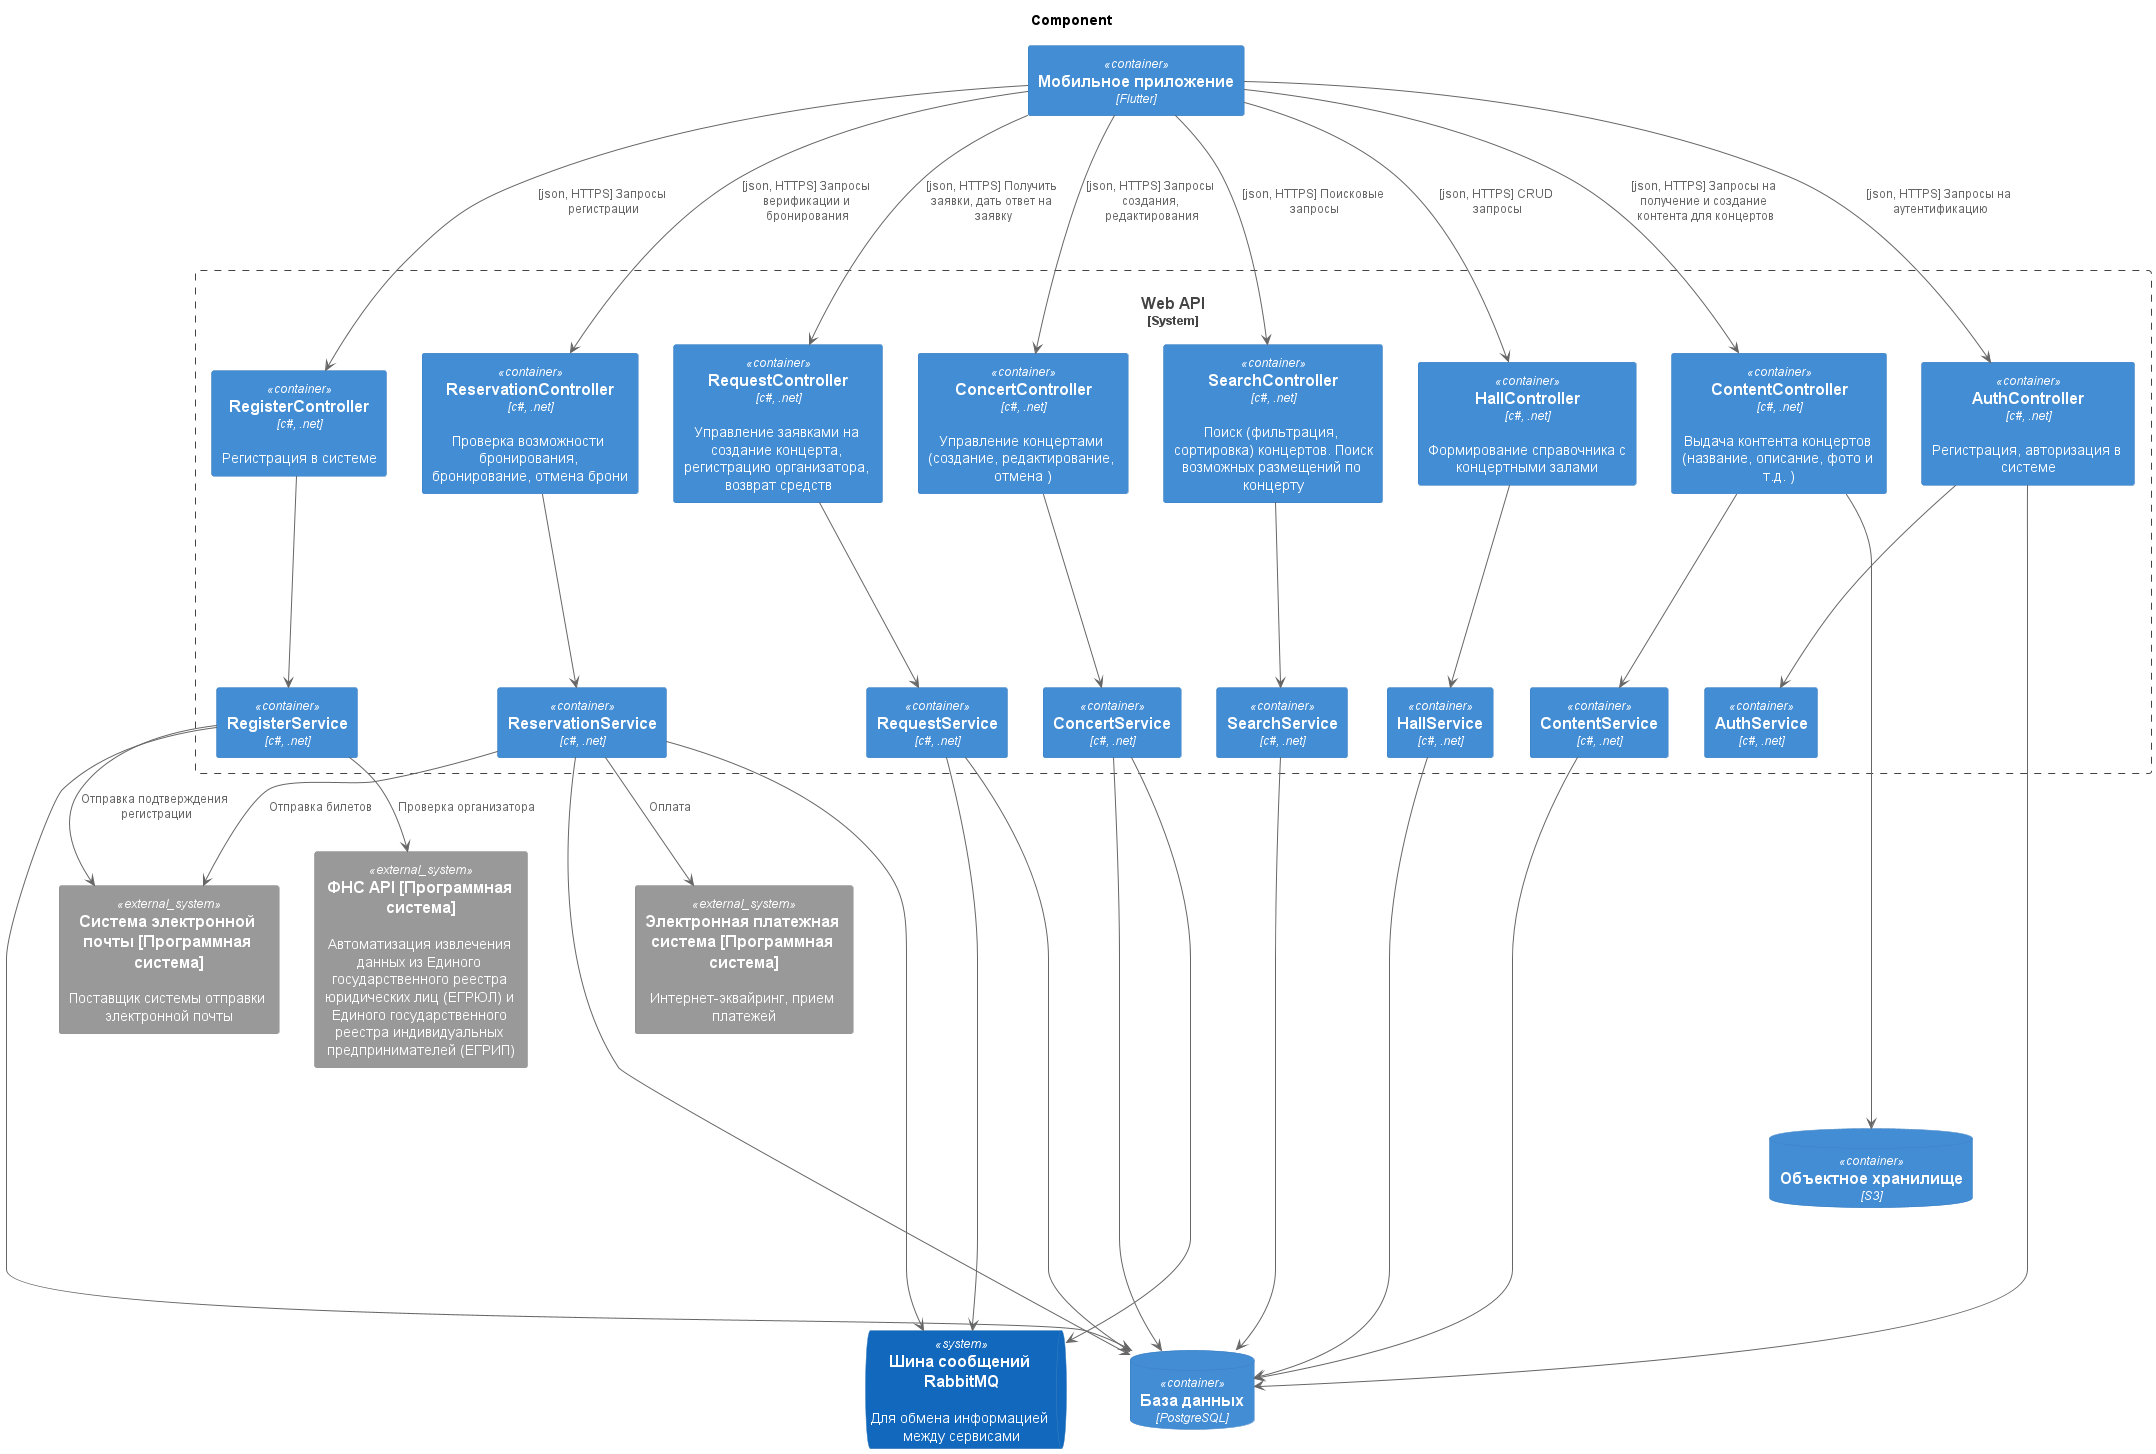

The diagram above was rendered by PlantUML. Its source (embedded in the PNG):
@startuml
!include https://raw.githubusercontent.com/plantuml-stdlib/C4-PlantUML/master/C4_Container.puml

title Component

Container(mobile_app, "Мобильное приложение", "Flutter", "")

System_Boundary(message_processing_system, "Web API"){

    Container(register_controller, "RegisterController", "c#, .net", "Регистрация в системе")

    Container(reservation_controller, "ReservationController", "c#, .net", "Проверка возможности бронирования, бронирование, отмена брони")

    Container(request_controller, "RequestController", "c#, .net", "Управление заявками на создание концерта, регистрацию организатора, возврат средств")

    Container(concert_controller, "ConcertController", "c#, .net", "Управление концертами (создание, редактирование, отмена )")

    Container(search_controller, "SearchController", "c#, .net", "Поиск (фильтрация, сортировка) концертов. Поиск возможных размещений по концерту")

    Container(content_controller, "ContentController", "c#, .net", "Выдача контента концертов (название, описание, фото и т.д. )")

    Container(hall_controller, "HallController", "c#, .net", "Формирование справочника с концертными залами")

    Container(auth_controller, "AuthController", "c#, .net", "Регистрация, авторизация в системе")




    Container(register_service, "RegisterService", "c#, .net", "")

    Container(reservation_service, "ReservationService", "c#, .net", "")

    Container(request_service, "RequestService", "c#, .net", "")

    Container(concert_service, "ConcertService", "c#, .net", "")

    Container(search_service, "SearchService", "c#, .net", "")

    Container(content_service, "ContentService", "c#, .net", "")

    Container(hall_service, "HallService", "c#, .net", "")
    
    Container(auth_service, "AuthService", "c#, .net", "")
}

ContainerDb(ReadDataBase, "База данных", "PostgreSQL", "")

ContainerDb(SaveDataBase, "Объектное хранилище", "S3", "")

SystemQueue(MessageBus, "Шина сообщений RabbitMQ", "Для обмена информацией между сервисами")

System_Ext(FNS, "ФНС API [Программная система]", "Автоматизация извлечения данных из Единого государственного реестра юридических лиц (ЕГРЮЛ) и Единого государственного реестра индивидуальных предпринимателей (ЕГРИП)")

System_Ext(Email, "Cистема электронной почты [Программная система]", "Поставщик системы отправки электронной почты")

System_Ext(PaymentSystem, "Электронная платежная система [Программная система]", "Интернет-эквайринг, прием платежей")

mobile_app ---> register_controller : "[json, HTTPS] Запросы регистрации"

mobile_app ---> reservation_controller : "[json, HTTPS] Запросы верификации и бронирования"

mobile_app ---> request_controller : "[json, HTTPS] Получить заявки, дать ответ на заявку"

mobile_app ---> concert_controller : "[json, HTTPS] Запросы создания, редактирования"

mobile_app ---> search_controller :"[json, HTTPS] Поисковые запросы"

mobile_app ---> content_controller : "[json, HTTPS] Запросы на получение и создание контента для концертов"

mobile_app ---> hall_controller : "[json, HTTPS] CRUD запросы"

mobile_app ---> auth_controller : "[json, HTTPS] Запросы на аутентификацию"

register_controller ----> register_service
reservation_controller ----> reservation_service
request_controller ----> request_service
concert_controller ----> concert_service
search_controller ----> search_service
content_controller ----> content_service
hall_controller ----> hall_service
auth_controller ----> auth_service

register_service -----> ReadDataBase
reservation_service -----> ReadDataBase
request_service -----> ReadDataBase
concert_service -----> ReadDataBase
search_service -----> ReadDataBase
content_service -----> ReadDataBase
hall_service -----> ReadDataBase
auth_controller ----> ReadDataBase

reservation_service -----> MessageBus
request_service -----> MessageBus
concert_service -----> MessageBus

content_controller ------> SaveDataBase


register_service --> FNS : "Проверка организатора"
register_service --> Email : "Отправка подтверждения регистрации"
reservation_service --> Email : "Отправка билетов"
reservation_service --> PaymentSystem : "Оплата"
@enduml